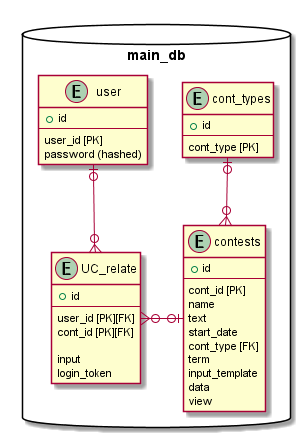

The diagram above was rendered by PlantUML. Its source (embedded in the PNG):
@startuml table


package main_db as ext <<Database>> {

  entity contests {
    + id
    --
    cont_id [PK]
    name
    text
    start_date
    cont_type [FK]
    term
    input_template
    data
    view
  }


  entity UC_relate {
    + id
    --
    user_id [PK][FK]
    cont_id [PK][FK]

    input
    login_token
  }

  entity user {
    + id
    --
    user_id [PK]
    password (hashed)
  }

  entity cont_types {
  + id
  --
    cont_type [PK]
  }

}

user |o--o{ UC_relate
UC_relate }o-ri-o| contests
cont_types |o--o{ contests

@enduml